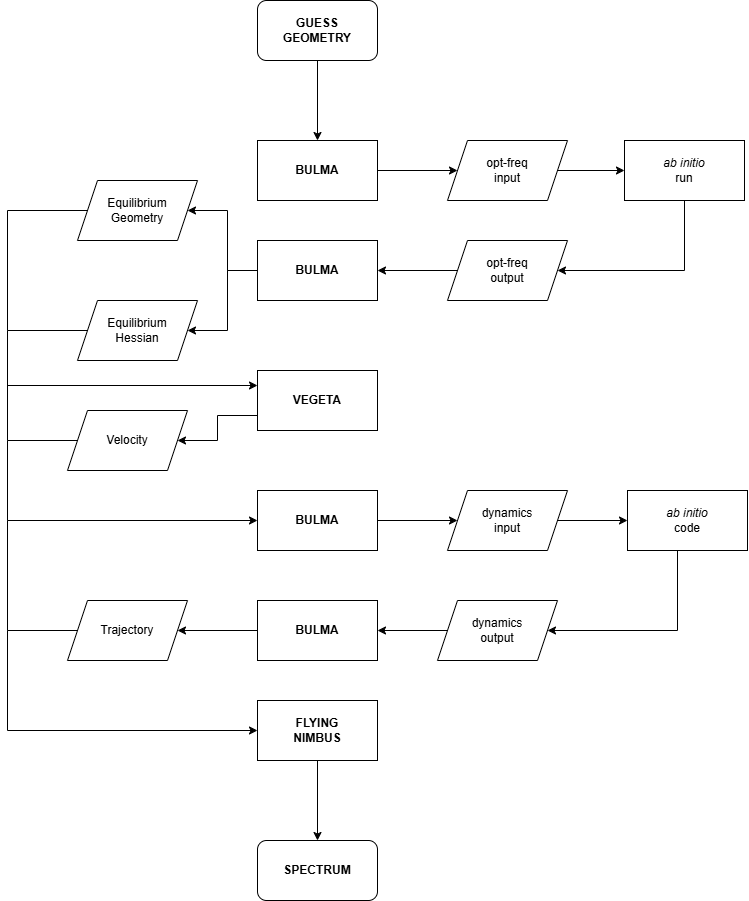

The diagram above was exported from draw.io. Its source (the exported page's mxGraphModel, read from the mxfile embedded in the PNG):
<mxGraphModel dx="1915" dy="965" grid="1" gridSize="10" guides="1" tooltips="1" connect="1" arrows="1" fold="1" page="1" pageScale="1" pageWidth="827" pageHeight="1169" math="0" shadow="0">
  <root>
    <mxCell id="0" />
    <mxCell id="1" parent="0" />
    <mxCell id="2" parent="1" style="rounded=1;whiteSpace=wrap;html=1;" value="&lt;b&gt;GUESS&lt;br&gt;GEOMETRY&lt;/b&gt;" vertex="1">
      <mxGeometry height="60" width="120" x="301" y="20" as="geometry" />
    </mxCell>
    <mxCell id="3" edge="1" parent="1" source="2" style="endArrow=classic;html=1;rounded=0;exitX=0.5;exitY=1;exitDx=0;exitDy=0;" value="">
      <mxGeometry height="50" relative="1" width="50" as="geometry">
        <mxPoint x="331" y="230" as="sourcePoint" />
        <mxPoint x="361" y="160" as="targetPoint" />
      </mxGeometry>
    </mxCell>
    <mxCell id="4" edge="1" parent="1" source="5" style="edgeStyle=orthogonalEdgeStyle;rounded=0;orthogonalLoop=1;jettySize=auto;html=1;">
      <mxGeometry relative="1" as="geometry">
        <mxPoint x="501" y="190" as="targetPoint" />
      </mxGeometry>
    </mxCell>
    <mxCell id="5" parent="1" style="rounded=0;whiteSpace=wrap;html=1;" value="&lt;b&gt;BULMA&lt;/b&gt;" vertex="1">
      <mxGeometry height="60" width="120" x="301" y="160" as="geometry" />
    </mxCell>
    <mxCell id="6" edge="1" parent="1" source="7" style="edgeStyle=orthogonalEdgeStyle;rounded=0;orthogonalLoop=1;jettySize=auto;html=1;exitX=1;exitY=0.5;exitDx=0;exitDy=0;entryX=0;entryY=0.5;entryDx=0;entryDy=0;" target="9">
      <mxGeometry relative="1" as="geometry">
        <mxPoint x="671" y="190" as="targetPoint" />
      </mxGeometry>
    </mxCell>
    <mxCell id="7" parent="1" style="shape=parallelogram;perimeter=parallelogramPerimeter;whiteSpace=wrap;html=1;fixedSize=1;" value="opt-freq&lt;div&gt;input&lt;/div&gt;" vertex="1">
      <mxGeometry height="60" width="120" x="491" y="160" as="geometry" />
    </mxCell>
    <mxCell id="8" edge="1" parent="1" source="9" style="edgeStyle=orthogonalEdgeStyle;rounded=0;orthogonalLoop=1;jettySize=auto;html=1;exitX=0.5;exitY=1;exitDx=0;exitDy=0;entryX=1;entryY=0.5;entryDx=0;entryDy=0;" target="11">
      <mxGeometry relative="1" as="geometry">
        <Array as="points">
          <mxPoint x="728" y="290" />
        </Array>
        <mxPoint x="541" y="260" as="targetPoint" />
      </mxGeometry>
    </mxCell>
    <mxCell id="9" parent="1" style="rounded=0;whiteSpace=wrap;html=1;" value="&lt;i&gt;ab initio&lt;/i&gt;&lt;br&gt;run" vertex="1">
      <mxGeometry height="60" width="120" x="668" y="160" as="geometry" />
    </mxCell>
    <mxCell id="10" edge="1" parent="1" source="11" style="edgeStyle=orthogonalEdgeStyle;rounded=0;orthogonalLoop=1;jettySize=auto;html=1;exitX=0;exitY=0.5;exitDx=0;exitDy=0;" target="14">
      <mxGeometry relative="1" as="geometry">
        <mxPoint x="431" y="290" as="targetPoint" />
      </mxGeometry>
    </mxCell>
    <mxCell id="11" parent="1" style="shape=parallelogram;perimeter=parallelogramPerimeter;whiteSpace=wrap;html=1;fixedSize=1;" value="opt-freq&lt;div&gt;output&lt;/div&gt;" vertex="1">
      <mxGeometry height="60" width="120" x="491" y="260" as="geometry" />
    </mxCell>
    <mxCell id="12" edge="1" parent="1" source="14" style="edgeStyle=orthogonalEdgeStyle;rounded=0;orthogonalLoop=1;jettySize=auto;html=1;exitX=0;exitY=0.5;exitDx=0;exitDy=0;entryX=1;entryY=0.5;entryDx=0;entryDy=0;" target="15">
      <mxGeometry relative="1" as="geometry" />
    </mxCell>
    <mxCell id="13" edge="1" parent="1" source="14" style="edgeStyle=orthogonalEdgeStyle;rounded=0;orthogonalLoop=1;jettySize=auto;html=1;exitX=0;exitY=0.5;exitDx=0;exitDy=0;entryX=1;entryY=0.5;entryDx=0;entryDy=0;" target="16">
      <mxGeometry relative="1" as="geometry" />
    </mxCell>
    <mxCell id="14" parent="1" style="rounded=0;whiteSpace=wrap;html=1;" value="&lt;b&gt;BULMA&lt;/b&gt;" vertex="1">
      <mxGeometry height="60" width="120" x="301" y="260" as="geometry" />
    </mxCell>
    <mxCell id="15" parent="1" style="shape=parallelogram;perimeter=parallelogramPerimeter;whiteSpace=wrap;html=1;fixedSize=1;" value="Equilibrium&lt;br&gt;Geometry" vertex="1">
      <mxGeometry height="60" width="120" x="121" y="200" as="geometry" />
    </mxCell>
    <mxCell id="16" parent="1" style="shape=parallelogram;perimeter=parallelogramPerimeter;whiteSpace=wrap;html=1;fixedSize=1;" value="Equilibrium&lt;br&gt;Hessian" vertex="1">
      <mxGeometry height="60" width="120" x="121" y="320" as="geometry" />
    </mxCell>
    <mxCell id="17" edge="1" parent="1" source="15" style="endArrow=none;html=1;rounded=0;exitX=0;exitY=0.5;exitDx=0;exitDy=0;" value="">
      <mxGeometry height="50" relative="1" width="50" as="geometry">
        <mxPoint x="351" y="310" as="sourcePoint" />
        <mxPoint x="51" y="230" as="targetPoint" />
      </mxGeometry>
    </mxCell>
    <mxCell id="18" edge="1" parent="1" style="endArrow=none;html=1;rounded=0;" value="">
      <mxGeometry height="50" relative="1" width="50" as="geometry">
        <mxPoint x="51" y="350" as="sourcePoint" />
        <mxPoint x="51" y="230" as="targetPoint" />
      </mxGeometry>
    </mxCell>
    <mxCell id="19" edge="1" parent="1" style="endArrow=none;html=1;rounded=0;entryX=0;entryY=0.5;entryDx=0;entryDy=0;" target="16" value="">
      <mxGeometry height="50" relative="1" width="50" as="geometry">
        <mxPoint x="51" y="350" as="sourcePoint" />
        <mxPoint x="401" y="260" as="targetPoint" />
      </mxGeometry>
    </mxCell>
    <mxCell id="20" parent="1" style="rounded=0;whiteSpace=wrap;html=1;" value="&lt;b&gt;VEGETA&lt;/b&gt;" vertex="1">
      <mxGeometry height="60" width="120" x="301" y="390" as="geometry" />
    </mxCell>
    <mxCell id="21" edge="1" parent="1" style="endArrow=classic;html=1;rounded=0;entryX=0;entryY=0.25;entryDx=0;entryDy=0;" target="20" value="">
      <mxGeometry height="50" relative="1" width="50" as="geometry">
        <Array as="points">
          <mxPoint x="51" y="405" />
        </Array>
        <mxPoint x="51" y="350" as="sourcePoint" />
        <mxPoint x="401" y="360" as="targetPoint" />
      </mxGeometry>
    </mxCell>
    <mxCell id="22" edge="1" parent="1" source="20" style="endArrow=classic;html=1;rounded=0;exitX=0;exitY=0.75;exitDx=0;exitDy=0;entryX=1;entryY=0.5;entryDx=0;entryDy=0;" target="23" value="">
      <mxGeometry height="50" relative="1" width="50" as="geometry">
        <Array as="points">
          <mxPoint x="261" y="435" />
          <mxPoint x="261" y="460" />
        </Array>
        <mxPoint x="351" y="410" as="sourcePoint" />
        <mxPoint x="231" y="435" as="targetPoint" />
      </mxGeometry>
    </mxCell>
    <mxCell id="23" parent="1" style="shape=parallelogram;perimeter=parallelogramPerimeter;whiteSpace=wrap;html=1;fixedSize=1;" value="Velocity" vertex="1">
      <mxGeometry height="60" width="120" x="111" y="430" as="geometry" />
    </mxCell>
    <mxCell id="24" edge="1" parent="1" source="23" style="endArrow=none;html=1;rounded=0;exitX=0;exitY=0.5;exitDx=0;exitDy=0;" value="">
      <mxGeometry height="50" relative="1" width="50" as="geometry">
        <mxPoint x="51" y="400" as="sourcePoint" />
        <mxPoint x="51" y="460" as="targetPoint" />
      </mxGeometry>
    </mxCell>
    <mxCell id="25" edge="1" parent="1" style="endArrow=none;html=1;rounded=0;" value="">
      <mxGeometry height="50" relative="1" width="50" as="geometry">
        <mxPoint x="51" y="460" as="sourcePoint" />
        <mxPoint x="51" y="400" as="targetPoint" />
      </mxGeometry>
    </mxCell>
    <mxCell id="26" edge="1" parent="1" style="endArrow=classic;html=1;rounded=0;" value="">
      <mxGeometry height="50" relative="1" width="50" as="geometry">
        <Array as="points">
          <mxPoint x="51" y="540" />
        </Array>
        <mxPoint x="51" y="460" as="sourcePoint" />
        <mxPoint x="301" y="540" as="targetPoint" />
      </mxGeometry>
    </mxCell>
    <mxCell id="27" edge="1" parent="1" source="28" style="edgeStyle=orthogonalEdgeStyle;rounded=0;orthogonalLoop=1;jettySize=auto;html=1;" target="30" value="">
      <mxGeometry relative="1" as="geometry" />
    </mxCell>
    <mxCell id="28" parent="1" style="rounded=0;whiteSpace=wrap;html=1;" value="&lt;b&gt;BULMA&lt;/b&gt;" vertex="1">
      <mxGeometry height="60" width="120" x="301" y="510" as="geometry" />
    </mxCell>
    <mxCell id="29" edge="1" parent="1" source="30" style="edgeStyle=orthogonalEdgeStyle;rounded=0;orthogonalLoop=1;jettySize=auto;html=1;" target="32" value="">
      <mxGeometry relative="1" as="geometry" />
    </mxCell>
    <mxCell id="30" parent="1" style="shape=parallelogram;perimeter=parallelogramPerimeter;whiteSpace=wrap;html=1;fixedSize=1;rounded=0;" value="dynamics&lt;br&gt;input" vertex="1">
      <mxGeometry height="60" width="120" x="491" y="510" as="geometry" />
    </mxCell>
    <mxCell id="31" edge="1" parent="1" source="32" style="edgeStyle=orthogonalEdgeStyle;rounded=0;orthogonalLoop=1;jettySize=auto;html=1;" target="34" value="">
      <mxGeometry relative="1" as="geometry">
        <Array as="points">
          <mxPoint x="721" y="650" />
        </Array>
      </mxGeometry>
    </mxCell>
    <mxCell id="32" parent="1" style="whiteSpace=wrap;html=1;rounded=0;" value="&lt;i&gt;ab initio&lt;/i&gt;&lt;br&gt;code" vertex="1">
      <mxGeometry height="60" width="120" x="671" y="510" as="geometry" />
    </mxCell>
    <mxCell id="33" edge="1" parent="1" source="34" style="edgeStyle=orthogonalEdgeStyle;rounded=0;orthogonalLoop=1;jettySize=auto;html=1;" target="36" value="">
      <mxGeometry relative="1" as="geometry" />
    </mxCell>
    <mxCell id="34" parent="1" style="shape=parallelogram;perimeter=parallelogramPerimeter;whiteSpace=wrap;html=1;fixedSize=1;rounded=0;" value="dynamics&lt;br&gt;output" vertex="1">
      <mxGeometry height="60" width="120" x="481" y="620" as="geometry" />
    </mxCell>
    <mxCell id="35" edge="1" parent="1" source="36" style="edgeStyle=orthogonalEdgeStyle;rounded=0;orthogonalLoop=1;jettySize=auto;html=1;" target="37" value="">
      <mxGeometry relative="1" as="geometry" />
    </mxCell>
    <mxCell id="36" parent="1" style="whiteSpace=wrap;html=1;rounded=0;" value="&lt;b&gt;BULMA&lt;/b&gt;" vertex="1">
      <mxGeometry height="60" width="120" x="301" y="620" as="geometry" />
    </mxCell>
    <mxCell id="37" parent="1" style="shape=parallelogram;perimeter=parallelogramPerimeter;whiteSpace=wrap;html=1;fixedSize=1;rounded=0;" value="Trajectory" vertex="1">
      <mxGeometry height="60" width="120" x="111" y="620" as="geometry" />
    </mxCell>
    <mxCell id="38" edge="1" parent="1" source="37" style="endArrow=none;html=1;rounded=0;exitX=0;exitY=0.5;exitDx=0;exitDy=0;" value="">
      <mxGeometry height="50" relative="1" width="50" as="geometry">
        <mxPoint x="391" y="530" as="sourcePoint" />
        <mxPoint x="51" y="650" as="targetPoint" />
      </mxGeometry>
    </mxCell>
    <mxCell id="39" edge="1" parent="1" style="endArrow=none;html=1;rounded=0;" value="">
      <mxGeometry height="50" relative="1" width="50" as="geometry">
        <mxPoint x="51" y="650" as="sourcePoint" />
        <mxPoint x="51" y="540" as="targetPoint" />
      </mxGeometry>
    </mxCell>
    <mxCell id="40" edge="1" parent="1" style="endArrow=none;html=1;rounded=0;" value="">
      <mxGeometry height="50" relative="1" width="50" as="geometry">
        <mxPoint x="51" y="650" as="sourcePoint" />
        <mxPoint x="51" y="750" as="targetPoint" />
      </mxGeometry>
    </mxCell>
    <mxCell id="41" edge="1" parent="1" style="endArrow=classic;html=1;rounded=0;entryX=0;entryY=0.5;entryDx=0;entryDy=0;" target="43" value="">
      <mxGeometry height="50" relative="1" width="50" as="geometry">
        <mxPoint x="51" y="750" as="sourcePoint" />
        <mxPoint x="291" y="750" as="targetPoint" />
      </mxGeometry>
    </mxCell>
    <mxCell id="42" edge="1" parent="1" source="43" style="edgeStyle=orthogonalEdgeStyle;rounded=0;orthogonalLoop=1;jettySize=auto;html=1;" value="">
      <mxGeometry relative="1" as="geometry">
        <mxPoint x="361" y="860" as="targetPoint" />
      </mxGeometry>
    </mxCell>
    <mxCell id="43" parent="1" style="rounded=0;whiteSpace=wrap;html=1;" value="&lt;b&gt;FLYING&lt;br&gt;NIMBUS&lt;/b&gt;" vertex="1">
      <mxGeometry height="60" width="120" x="301" y="720" as="geometry" />
    </mxCell>
    <mxCell id="44" parent="1" style="rounded=1;whiteSpace=wrap;html=1;" value="&lt;b&gt;SPECTRUM&lt;/b&gt;" vertex="1">
      <mxGeometry height="60" width="120" x="301" y="860" as="geometry" />
    </mxCell>
  </root>
</mxGraphModel>